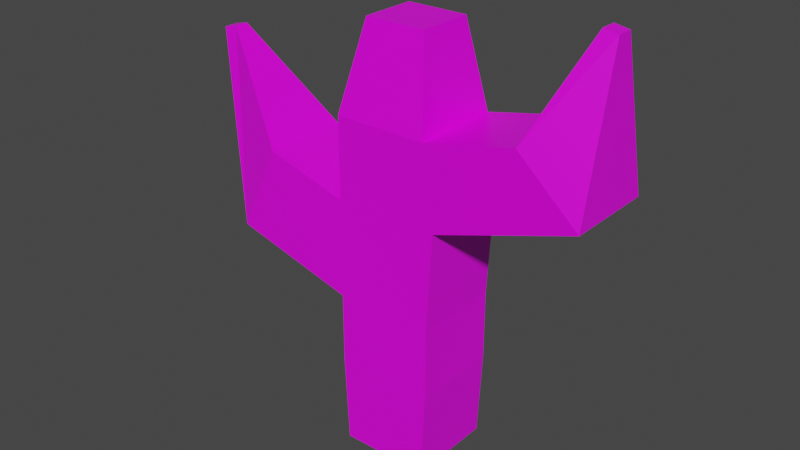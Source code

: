 # Source: Cactus1.blend  (saved by Blender 2.90.8; exported with 4.5.12 LTS)
import bpy
from mathutils import Matrix  # noqa: F401  (used for matrix-valued properties, if any)

bpy.ops.wm.read_factory_settings(use_empty=True)
scene = bpy.context.scene
scene.name = 'Scene'

# ---- collections
col_collection = bpy.data.collections.new('Collection'); scene.collection.children.link(col_collection)

# ---- images (referenced by path relative to the original .blend; pixels are not part of the script)
import os
ASSET_DIR = os.environ.get("B2B_ASSET_DIR", "")  # directory of the original .blend (textures are referenced by path, not embedded)
HERE = os.path.dirname(os.path.abspath(__file__))  # packed textures are extracted next to this script under _unpacked/

def load_image(name, relpath, width, height, colorspace="sRGB"):
    """Load a texture the original file referenced (path relative to the .blend, or extracted next to this script)."""
    p = next((c for c in (os.path.join(HERE, relpath), os.path.join(ASSET_DIR, relpath)) if relpath and os.path.exists(c)), "")
    if p:
        img = bpy.data.images.load(p, check_existing=True)
        img.name = name
    else:  # same state as the original file: an image datablock whose file is absent (Cycles renders it pink)
        img = bpy.data.images.new(name, width, height)
        img.source = "FILE"
        img.filepath = "//" + (relpath or name)
    img.colorspace_settings.name = colorspace
    return img
img_cactus_png = load_image('Cactus.png', 'Cactus.png', 1024, 1024, 'sRGB')

# ---- materials (node trees are filled in below, after node groups)
mat_material = bpy.data.materials.new('Material')
mat_material.alpha_threshold = 0.0
mat_material.use_transparent_shadow = False
mat_material.line_color = (0.0, 0.0, 0.0, 1.0)

# ---- material node trees
mat_material.use_nodes = True; mat_material.node_tree.nodes.clear()
_N = mat_material.node_tree.nodes; _L = mat_material.node_tree.links
n0 = _N.new('ShaderNodeOutputMaterial'); n0.name = 'Material Output'; n0.location = (300, 300)
n1 = _N.new('ShaderNodeBsdfPrincipled'); n1.name = 'Principled BSDF'; n1.location = (10, 300)
n1.distribution = 'GGX'
n1.subsurface_method = 'BURLEY'
n1.inputs[2].default_value = 0.4
n1.inputs[3].default_value = 1.45
n1.inputs[27].default_value = (0.0, 0.0, 0.0, 1.0)
n1.inputs[28].default_value = 1.0
n2 = _N.new('ShaderNodeTexImage'); n2.name = 'Image Texture'; n2.location = (-377, 135)
n2.image = img_cactus_png
_L.new(n1.outputs[0], n0.inputs[0])
_L.new(n2.outputs[0], n1.inputs[0])
n0.is_active_output = True

# ---- world
world_world = bpy.data.worlds.new('World'); scene.world = world_world
world_world.use_nodes = True; world_world.node_tree.nodes.clear()
_N = world_world.node_tree.nodes; _L = world_world.node_tree.links
n0 = _N.new('ShaderNodeOutputWorld'); n0.name = 'World Output'; n0.location = (300, 300)
n1 = _N.new('ShaderNodeBackground'); n1.name = 'Background'; n1.location = (10, 300)
n1.inputs[0].default_value = (0.05088, 0.05088, 0.05088, 1.0)
_L.new(n1.outputs[0], n0.inputs[0])
n0.is_active_output = True
world_world.color = (0.05088, 0.05088, 0.05088)
world_world.use_sun_shadow = False
world_world.sun_shadow_jitter_overblur = 0.0

# ---- meshes
me_cube = bpy.data.meshes.new('Cube')
me_cube.from_pydata([(1.101, 1.0, 1.0), (1.0, 1.0, -1.0), (1.101, -1.0, 1.0), (1.0, -1.0, -1.0), (-1.101, 1.0, 1.0), (-1.0, 1.0, -1.0), (-1.101, -1.0, 1.0), (-1.0, -1.0, -1.0), (1.101, 1.0, 1.0), (1.101, -1.0, 1.0), (-1.101, 1.0, 1.0), (-1.101, -1.0, 1.0), (0.9767, 1.0, 6.557), (0.9767, -1.0, 6.557), (-1.101, 1.0, 6.566), (-1.101, -1.0, 6.566), (0.6812, 0.6186, 8.513), (0.6812, -0.6186, 8.513), (-0.6812, 0.6186, 8.513), (-0.6812, -0.6186, 8.513), (1.226, 1.0, 4.763), (1.226, -1.0, 4.763), (-1.101, -1.0, 4.755), (-1.101, 1.0, 4.755), (1.101, -1.0, 2.564), (-1.101, 1.0, 2.564), (1.101, 1.0, 2.564), (-1.101, -1.0, 2.564), (-3.907, -1.0, 3.319), (-2.969, -1.0, 5.298), (-2.969, 1.0, 5.298), (-3.907, 1.0, 3.319), (-5.113, -0.1548, 7.336), (-4.782, -0.1548, 7.412), (-4.782, 0.1548, 7.412), (-5.113, 0.1548, 7.336), (2.985, 1.0, 6.991), (2.985, -1.0, 6.991), (4.329, 1.0, 5.776), (4.329, -1.0, 5.776), (3.976, 0.1761, 9.095), (3.976, -0.1761, 9.095), (4.29, 0.1761, 9.039), (4.29, -0.1761, 9.039)], [], [(4, 6, 11, 10), (3, 2, 6, 7), (7, 6, 4, 5), (5, 1, 3, 7), (1, 0, 2, 3), (5, 4, 0, 1), (20, 12, 36, 38), (2, 0, 8, 9), (0, 4, 10, 8), (6, 2, 9, 11), (14, 15, 19, 18), (23, 22, 15, 14), (22, 21, 13, 15), (20, 23, 14, 12), (16, 18, 19, 17), (15, 13, 17, 19), (12, 14, 18, 16), (13, 12, 16, 17), (26, 25, 23, 20), (27, 24, 21, 22), (22, 23, 30, 29), (24, 26, 20, 21), (9, 8, 26, 24), (10, 11, 27, 25), (11, 9, 24, 27), (8, 10, 25, 26), (31, 28, 32, 35), (27, 22, 29, 28), (25, 27, 28, 31), (23, 25, 31, 30), (35, 32, 33, 34), (29, 30, 34, 33), (30, 31, 35, 34), (28, 29, 33, 32), (36, 37, 41, 40), (12, 13, 37, 36), (21, 20, 38, 39), (13, 21, 39, 37), (43, 42, 40, 41), (39, 38, 42, 43), (38, 36, 40, 42), (37, 39, 43, 41)])
_uv = me_cube.uv_layers.new(name='UVMap')
_uv.uv.foreach_set('vector', [0.8199, 0.815, 0.8199, 0.815, 0.8199, 0.815, 0.8199, 0.815, 0.8199, 0.815, 0.8199, 0.815, 0.8199, 0.815, 0.8199, 0.815, 0.8199, 0.815, 0.8199, 0.815, 0.8199, 0.815, 0.8199, 0.815, 0.8199, 0.815, 0.8199, 0.815, 0.8199, 0.815, 0.8199, 0.815, 0.8199, 0.815, 0.8199, 0.815, 0.8199, 0.815, 0.8199, 0.815, 0.8199, 0.815, 0.8199, 0.815, 0.8199, 0.815, 0.8199, 0.815, 0.8199, 0.815, 0.8199, 0.815, 0.8199, 0.815, 0.8199, 0.815, 0.8199, 0.815, 0.8199, 0.815, 0.8199, 0.815, 0.8199, 0.815, 0.8199, 0.815, 0.8199, 0.815, 0.8199, 0.815, 0.8199, 0.815, 0.8199, 0.815, 0.8199, 0.815, 0.8199, 0.815, 0.8199, 0.815, 0.8199, 0.815, 0.8199, 0.815, 0.8199, 0.815, 0.8199, 0.815, 0.8199, 0.815, 0.8199, 0.815, 0.8199, 0.815, 0.8199, 0.815, 0.8199, 0.815, 0.8199, 0.815, 0.8199, 0.815, 0.8199, 0.815, 0.8199, 0.815, 0.8199, 0.815, 0.8199, 0.815, 0.8199, 0.815, 0.8199, 0.815, 0.8199, 0.815, 0.8199, 0.815, 0.8199, 0.815, 0.8199, 0.815, 0.8199, 0.815, 0.8199, 0.815, 0.8199, 0.815, 0.8199, 0.815, 0.8199, 0.815, 0.8199, 0.815, 0.8199, 0.815, 0.8199, 0.815, 0.8199, 0.815, 0.8199, 0.815, 0.8199, 0.815, 0.8199, 0.815, 0.8199, 0.815, 0.8199, 0.815, 0.8199, 0.815, 0.8199, 0.815, 0.8199, 0.815, 0.8199, 0.815, 0.8199, 0.815, 0.8199, 0.815, 0.8199, 0.815, 0.8199, 0.815, 0.8199, 0.815, 0.8199, 0.815, 0.8199, 0.815, 0.8199, 0.815, 0.8199, 0.815, 0.8199, 0.815, 0.8199, 0.815, 0.8199, 0.815, 0.8199, 0.815, 0.8199, 0.815, 0.8199, 0.815, 0.8199, 0.815, 0.8199, 0.815, 0.8199, 0.815, 0.8199, 0.815, 0.8199, 0.815, 0.8199, 0.815, 0.8199, 0.815, 0.8199, 0.815, 0.8199, 0.815, 0.8199, 0.815, 0.8199, 0.815, 0.8199, 0.815, 0.8199, 0.815, 0.8199, 0.815, 0.8199, 0.815, 0.8199, 0.815, 0.8199, 0.815, 0.8199, 0.815, 0.8199, 0.815, 0.8199, 0.815, 0.8199, 0.815, 0.8199, 0.815, 0.8199, 0.815, 0.8199, 0.815, 0.8199, 0.815, 0.8199, 0.815, 0.8199, 0.815, 0.8199, 0.815, 0.8199, 0.815, 0.8199, 0.815, 0.8199, 0.815, 0.8199, 0.815, 0.8199, 0.815, 0.8199, 0.815, 0.8199, 0.815, 0.8199, 0.815, 0.8199, 0.815, 0.8199, 0.815, 0.8199, 0.815, 0.8199, 0.815, 0.8199, 0.815, 0.8199, 0.815, 0.8199, 0.815, 0.8199, 0.815, 0.8199, 0.815, 0.8199, 0.815, 0.8199, 0.815, 0.8199, 0.815, 0.8199, 0.815, 0.8199, 0.815, 0.8199, 0.815, 0.8199, 0.815, 0.8199, 0.815, 0.8199, 0.815, 0.8199, 0.815, 0.8199, 0.815, 0.8199, 0.815, 0.8199, 0.815, 0.8199, 0.815, 0.8199, 0.815, 0.8199, 0.815, 0.8199, 0.815, 0.8199, 0.815, 0.8199, 0.815, 0.8199, 0.815, 0.8199, 0.815, 0.8199, 0.815, 0.8199, 0.815, 0.8199, 0.815, 0.8199, 0.815, 0.8199, 0.815, 0.8199, 0.815, 0.8199, 0.815, 0.8199, 0.815])
me_cube.materials.append(mat_material)
me_cube.use_remesh_preserve_volume = False
me_cube.use_remesh_preserve_attributes = False
me_cube.use_mirror_vertex_groups = False
me_cube.update()

# ---- objects
ob_cube = bpy.data.objects.new('Cube', me_cube)

# ---- transforms, parenting, visibility, modifiers, constraints
ob_cube.location = (0.0, 0.0, 0.0)
ob_cube.lock_rotations_4d = False
ob_cube.empty_display_type = 'ARROWS'
ob_cube.lineart.crease_threshold = 0.0

# ---- collection membership
col_collection.objects.link(ob_cube)

# ---- scene / render settings (as saved in the file)
scene.frame_start = 1; scene.frame_end = 250; scene.frame_set(1)
scene.render.engine = 'BLENDER_EEVEE_NEXT'
scene.cycles.use_denoising = False
scene.cycles.samples = 128
scene.cycles.sampling_pattern = 'TABULATED_SOBOL'
scene.cycles.use_adaptive_sampling = False
scene.cycles.use_light_tree = False
scene.view_settings.view_transform = 'Filmic'
bpy.context.view_layer.update()

# ---- added for rendering (the .blend has no active camera and no usable light): camera, sun
cam_auto = bpy.data.cameras.new('AutoCamera')
cam_auto.lens = 50.0
cam_auto.sensor_width = 36.0
cam_auto.clip_end = 1000.0
ob_auto_camera = bpy.data.objects.new('AutoCamera', cam_auto)
scene.collection.objects.link(ob_auto_camera)
ob_auto_camera.location = (12.5292, -15.5054, 14.3842)
ob_auto_camera.rotation_euler = (1.09748, -7.21219e-08, 0.694738)
scene.camera = ob_auto_camera
light_auto_sun = bpy.data.lights.new('AutoSun', 'SUN')
light_auto_sun.energy = 3.0
light_auto_sun.angle = 0.0523599
ob_auto_sun = bpy.data.objects.new('AutoSun', light_auto_sun)
scene.collection.objects.link(ob_auto_sun)
ob_auto_sun.rotation_euler = (0.872665, 0.174533, 0.523599)
bpy.context.view_layer.update()
